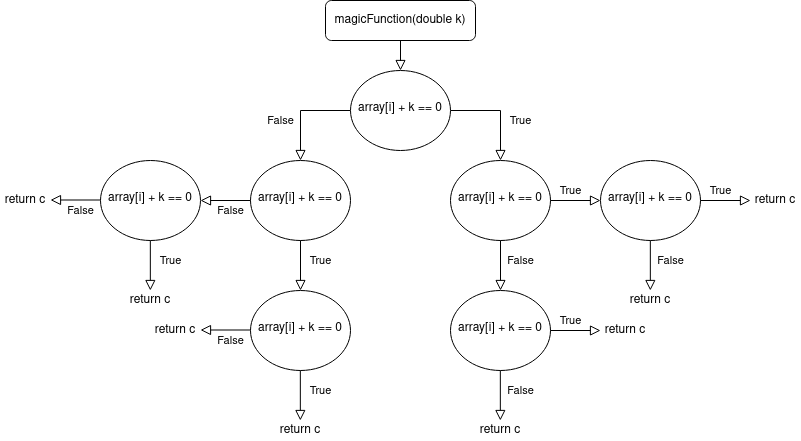

The diagram above was exported from draw.io. Its source (the exported page's mxGraphModel, read from the mxfile embedded in the PNG):
<mxGraphModel dx="1742" dy="807" grid="1" gridSize="10" guides="1" tooltips="1" connect="1" arrows="1" fold="1" page="1" pageScale="1" pageWidth="850" pageHeight="1100" math="0" shadow="0">
  <root>
    <mxCell id="7qOEP29MKS09gZ0tQqus-0" />
    <mxCell id="7qOEP29MKS09gZ0tQqus-1" parent="7qOEP29MKS09gZ0tQqus-0" />
    <mxCell id="1h4zN0YG1bn-YNs9ePI9-0" value="" style="rounded=0;html=1;jettySize=auto;orthogonalLoop=1;fontSize=11;endArrow=block;endFill=0;endSize=8;strokeWidth=1;shadow=0;labelBackgroundColor=none;edgeStyle=orthogonalEdgeStyle;" edge="1" parent="7qOEP29MKS09gZ0tQqus-1" source="1h4zN0YG1bn-YNs9ePI9-1" target="1h4zN0YG1bn-YNs9ePI9-4">
      <mxGeometry relative="1" as="geometry" />
    </mxCell>
    <mxCell id="1h4zN0YG1bn-YNs9ePI9-1" value="&lt;div&gt;magicFunction(double k)&lt;/div&gt;" style="rounded=1;whiteSpace=wrap;html=1;fontSize=12;glass=0;strokeWidth=1;shadow=0;" vertex="1" parent="7qOEP29MKS09gZ0tQqus-1">
      <mxGeometry x="355" y="40" width="150" height="40" as="geometry" />
    </mxCell>
    <mxCell id="1h4zN0YG1bn-YNs9ePI9-2" value="&lt;div&gt;False&lt;/div&gt;" style="rounded=0;html=1;jettySize=auto;orthogonalLoop=1;fontSize=11;endArrow=block;endFill=0;endSize=8;strokeWidth=1;shadow=0;labelBackgroundColor=none;edgeStyle=orthogonalEdgeStyle;entryX=0.5;entryY=0;entryDx=0;entryDy=0;exitX=0;exitY=0.5;exitDx=0;exitDy=0;" edge="1" parent="7qOEP29MKS09gZ0tQqus-1" source="1h4zN0YG1bn-YNs9ePI9-4" target="1h4zN0YG1bn-YNs9ePI9-22">
      <mxGeometry x="-0.0003" y="22" relative="1" as="geometry">
        <mxPoint x="-42" y="10" as="offset" />
      </mxGeometry>
    </mxCell>
    <mxCell id="1h4zN0YG1bn-YNs9ePI9-3" value="&lt;div&gt;True&lt;/div&gt;" style="edgeStyle=orthogonalEdgeStyle;rounded=0;html=1;jettySize=auto;orthogonalLoop=1;fontSize=11;endArrow=block;endFill=0;endSize=8;strokeWidth=1;shadow=0;labelBackgroundColor=none;entryX=0.5;entryY=0;entryDx=0;entryDy=0;exitX=1;exitY=0.5;exitDx=0;exitDy=0;" edge="1" parent="7qOEP29MKS09gZ0tQqus-1" source="1h4zN0YG1bn-YNs9ePI9-4" target="1h4zN0YG1bn-YNs9ePI9-21">
      <mxGeometry x="0.0003" y="-22" relative="1" as="geometry">
        <mxPoint x="42" y="10" as="offset" />
        <mxPoint x="530" y="130" as="targetPoint" />
      </mxGeometry>
    </mxCell>
    <mxCell id="1h4zN0YG1bn-YNs9ePI9-4" value="array[i] + k == 0" style="ellipse;whiteSpace=wrap;html=1;shadow=0;fontFamily=Helvetica;fontSize=12;align=center;strokeWidth=1;spacing=6;spacingTop=-4;" vertex="1" parent="7qOEP29MKS09gZ0tQqus-1">
      <mxGeometry x="380" y="110" width="100" height="80" as="geometry" />
    </mxCell>
    <mxCell id="1h4zN0YG1bn-YNs9ePI9-21" value="array[i] + k == 0" style="ellipse;whiteSpace=wrap;html=1;shadow=0;fontFamily=Helvetica;fontSize=12;align=center;strokeWidth=1;spacing=6;spacingTop=-4;" vertex="1" parent="7qOEP29MKS09gZ0tQqus-1">
      <mxGeometry x="480" y="200" width="100" height="80" as="geometry" />
    </mxCell>
    <mxCell id="1h4zN0YG1bn-YNs9ePI9-22" value="array[i] + k == 0" style="ellipse;whiteSpace=wrap;html=1;shadow=0;fontFamily=Helvetica;fontSize=12;align=center;strokeWidth=1;spacing=6;spacingTop=-4;" vertex="1" parent="7qOEP29MKS09gZ0tQqus-1">
      <mxGeometry x="280" y="200" width="100" height="80" as="geometry" />
    </mxCell>
    <mxCell id="1h4zN0YG1bn-YNs9ePI9-25" value="&lt;div&gt;False&lt;/div&gt;" style="rounded=0;html=1;jettySize=auto;orthogonalLoop=1;fontSize=11;endArrow=block;endFill=0;endSize=8;strokeWidth=1;shadow=0;labelBackgroundColor=none;edgeStyle=orthogonalEdgeStyle;entryX=1;entryY=0.5;entryDx=0;entryDy=0;exitX=0;exitY=0.5;exitDx=0;exitDy=0;" edge="1" parent="7qOEP29MKS09gZ0tQqus-1" target="1h4zN0YG1bn-YNs9ePI9-28" source="1h4zN0YG1bn-YNs9ePI9-22">
      <mxGeometry x="-0.2" y="10" relative="1" as="geometry">
        <mxPoint as="offset" />
        <mxPoint x="330" y="299.9999999999999" as="sourcePoint" />
      </mxGeometry>
    </mxCell>
    <mxCell id="1h4zN0YG1bn-YNs9ePI9-26" value="&lt;div&gt;True&lt;/div&gt;" style="edgeStyle=orthogonalEdgeStyle;rounded=0;html=1;jettySize=auto;orthogonalLoop=1;fontSize=11;endArrow=block;endFill=0;endSize=8;strokeWidth=1;shadow=0;labelBackgroundColor=none;entryX=0.5;entryY=0;entryDx=0;entryDy=0;exitX=0.5;exitY=1;exitDx=0;exitDy=0;" edge="1" parent="7qOEP29MKS09gZ0tQqus-1" target="1h4zN0YG1bn-YNs9ePI9-27" source="1h4zN0YG1bn-YNs9ePI9-22">
      <mxGeometry x="-0.2" y="20" relative="1" as="geometry">
        <mxPoint as="offset" />
        <mxPoint x="430" y="240" as="targetPoint" />
        <mxPoint x="330" y="299.9999999999999" as="sourcePoint" />
      </mxGeometry>
    </mxCell>
    <mxCell id="1h4zN0YG1bn-YNs9ePI9-27" value="array[i] + k == 0" style="ellipse;whiteSpace=wrap;html=1;shadow=0;fontFamily=Helvetica;fontSize=12;align=center;strokeWidth=1;spacing=6;spacingTop=-4;" vertex="1" parent="7qOEP29MKS09gZ0tQqus-1">
      <mxGeometry x="280" y="330" width="100" height="80" as="geometry" />
    </mxCell>
    <mxCell id="1h4zN0YG1bn-YNs9ePI9-28" value="array[i] + k == 0" style="ellipse;whiteSpace=wrap;html=1;shadow=0;fontFamily=Helvetica;fontSize=12;align=center;strokeWidth=1;spacing=6;spacingTop=-4;" vertex="1" parent="7qOEP29MKS09gZ0tQqus-1">
      <mxGeometry x="130" y="200" width="100" height="80" as="geometry" />
    </mxCell>
    <mxCell id="1h4zN0YG1bn-YNs9ePI9-29" value="&lt;div&gt;False&lt;/div&gt;" style="rounded=0;html=1;jettySize=auto;orthogonalLoop=1;fontSize=11;endArrow=block;endFill=0;endSize=8;strokeWidth=1;shadow=0;labelBackgroundColor=none;edgeStyle=orthogonalEdgeStyle;exitX=0.5;exitY=1;exitDx=0;exitDy=0;" edge="1" parent="7qOEP29MKS09gZ0tQqus-1" target="1h4zN0YG1bn-YNs9ePI9-32" source="1h4zN0YG1bn-YNs9ePI9-21">
      <mxGeometry x="-0.2" y="20" relative="1" as="geometry">
        <mxPoint as="offset" />
        <mxPoint x="550" y="309.9999999999999" as="sourcePoint" />
      </mxGeometry>
    </mxCell>
    <mxCell id="1h4zN0YG1bn-YNs9ePI9-30" value="&lt;div&gt;True&lt;/div&gt;" style="edgeStyle=orthogonalEdgeStyle;rounded=0;html=1;jettySize=auto;orthogonalLoop=1;fontSize=11;endArrow=block;endFill=0;endSize=8;strokeWidth=1;shadow=0;labelBackgroundColor=none;entryX=0;entryY=0.5;entryDx=0;entryDy=0;exitX=1;exitY=0.5;exitDx=0;exitDy=0;" edge="1" parent="7qOEP29MKS09gZ0tQqus-1" target="1h4zN0YG1bn-YNs9ePI9-31" source="1h4zN0YG1bn-YNs9ePI9-21">
      <mxGeometry x="-0.2" y="10" relative="1" as="geometry">
        <mxPoint as="offset" />
        <mxPoint x="650" y="250" as="targetPoint" />
        <mxPoint x="550" y="309.9999999999999" as="sourcePoint" />
      </mxGeometry>
    </mxCell>
    <mxCell id="1h4zN0YG1bn-YNs9ePI9-31" value="array[i] + k == 0" style="ellipse;whiteSpace=wrap;html=1;shadow=0;fontFamily=Helvetica;fontSize=12;align=center;strokeWidth=1;spacing=6;spacingTop=-4;" vertex="1" parent="7qOEP29MKS09gZ0tQqus-1">
      <mxGeometry x="630" y="200" width="100" height="80" as="geometry" />
    </mxCell>
    <mxCell id="1h4zN0YG1bn-YNs9ePI9-32" value="array[i] + k == 0" style="ellipse;whiteSpace=wrap;html=1;shadow=0;fontFamily=Helvetica;fontSize=12;align=center;strokeWidth=1;spacing=6;spacingTop=-4;" vertex="1" parent="7qOEP29MKS09gZ0tQqus-1">
      <mxGeometry x="480" y="330" width="100" height="80" as="geometry" />
    </mxCell>
    <mxCell id="1h4zN0YG1bn-YNs9ePI9-41" value="&lt;div&gt;False&lt;/div&gt;" style="rounded=0;html=1;jettySize=auto;orthogonalLoop=1;fontSize=11;endArrow=block;endFill=0;endSize=8;strokeWidth=1;shadow=0;labelBackgroundColor=none;edgeStyle=orthogonalEdgeStyle;entryX=1;entryY=0.5;entryDx=0;entryDy=0;exitX=0;exitY=0.5;exitDx=0;exitDy=0;" edge="1" parent="7qOEP29MKS09gZ0tQqus-1">
      <mxGeometry x="-0.2" y="10" relative="1" as="geometry">
        <mxPoint as="offset" />
        <mxPoint x="130" y="239.5" as="sourcePoint" />
        <mxPoint x="80" y="239.5" as="targetPoint" />
      </mxGeometry>
    </mxCell>
    <mxCell id="1h4zN0YG1bn-YNs9ePI9-42" value="return c" style="text;html=1;strokeColor=none;fillColor=none;align=center;verticalAlign=middle;whiteSpace=wrap;rounded=0;" vertex="1" parent="7qOEP29MKS09gZ0tQqus-1">
      <mxGeometry x="30" y="230" width="50" height="20" as="geometry" />
    </mxCell>
    <mxCell id="1h4zN0YG1bn-YNs9ePI9-43" value="&lt;div&gt;True&lt;/div&gt;" style="edgeStyle=orthogonalEdgeStyle;rounded=0;html=1;jettySize=auto;orthogonalLoop=1;fontSize=11;endArrow=block;endFill=0;endSize=8;strokeWidth=1;shadow=0;labelBackgroundColor=none;entryX=0.5;entryY=0;entryDx=0;entryDy=0;exitX=0.5;exitY=1;exitDx=0;exitDy=0;" edge="1" parent="7qOEP29MKS09gZ0tQqus-1">
      <mxGeometry x="-0.2" y="20" relative="1" as="geometry">
        <mxPoint as="offset" />
        <mxPoint x="179.82999999999998" y="330" as="targetPoint" />
        <mxPoint x="179.82999999999998" y="280" as="sourcePoint" />
      </mxGeometry>
    </mxCell>
    <mxCell id="1h4zN0YG1bn-YNs9ePI9-44" value="return c" style="text;html=1;strokeColor=none;fillColor=none;align=center;verticalAlign=middle;whiteSpace=wrap;rounded=0;" vertex="1" parent="7qOEP29MKS09gZ0tQqus-1">
      <mxGeometry x="155" y="330" width="50" height="20" as="geometry" />
    </mxCell>
    <mxCell id="1h4zN0YG1bn-YNs9ePI9-45" value="&lt;div&gt;True&lt;/div&gt;" style="edgeStyle=orthogonalEdgeStyle;rounded=0;html=1;jettySize=auto;orthogonalLoop=1;fontSize=11;endArrow=block;endFill=0;endSize=8;strokeWidth=1;shadow=0;labelBackgroundColor=none;entryX=0.5;entryY=0;entryDx=0;entryDy=0;exitX=0.5;exitY=1;exitDx=0;exitDy=0;" edge="1" parent="7qOEP29MKS09gZ0tQqus-1">
      <mxGeometry x="-0.2" y="20" relative="1" as="geometry">
        <mxPoint as="offset" />
        <mxPoint x="329.8299999999999" y="460" as="targetPoint" />
        <mxPoint x="329.8299999999999" y="410" as="sourcePoint" />
      </mxGeometry>
    </mxCell>
    <mxCell id="1h4zN0YG1bn-YNs9ePI9-46" value="return c" style="text;html=1;strokeColor=none;fillColor=none;align=center;verticalAlign=middle;whiteSpace=wrap;rounded=0;" vertex="1" parent="7qOEP29MKS09gZ0tQqus-1">
      <mxGeometry x="305" y="460" width="50" height="20" as="geometry" />
    </mxCell>
    <mxCell id="1h4zN0YG1bn-YNs9ePI9-47" value="&lt;div&gt;False&lt;/div&gt;" style="rounded=0;html=1;jettySize=auto;orthogonalLoop=1;fontSize=11;endArrow=block;endFill=0;endSize=8;strokeWidth=1;shadow=0;labelBackgroundColor=none;edgeStyle=orthogonalEdgeStyle;entryX=1;entryY=0.5;entryDx=0;entryDy=0;exitX=0;exitY=0.5;exitDx=0;exitDy=0;" edge="1" parent="7qOEP29MKS09gZ0tQqus-1">
      <mxGeometry x="-0.2" y="10" relative="1" as="geometry">
        <mxPoint as="offset" />
        <mxPoint x="280" y="369.5" as="sourcePoint" />
        <mxPoint x="230" y="369.5" as="targetPoint" />
      </mxGeometry>
    </mxCell>
    <mxCell id="1h4zN0YG1bn-YNs9ePI9-48" value="return c" style="text;html=1;strokeColor=none;fillColor=none;align=center;verticalAlign=middle;whiteSpace=wrap;rounded=0;" vertex="1" parent="7qOEP29MKS09gZ0tQqus-1">
      <mxGeometry x="180" y="360" width="50" height="20" as="geometry" />
    </mxCell>
    <mxCell id="1h4zN0YG1bn-YNs9ePI9-51" value="&lt;div&gt;False&lt;/div&gt;" style="edgeStyle=orthogonalEdgeStyle;rounded=0;html=1;jettySize=auto;orthogonalLoop=1;fontSize=11;endArrow=block;endFill=0;endSize=8;strokeWidth=1;shadow=0;labelBackgroundColor=none;entryX=0.5;entryY=0;entryDx=0;entryDy=0;exitX=0.5;exitY=1;exitDx=0;exitDy=0;" edge="1" parent="7qOEP29MKS09gZ0tQqus-1">
      <mxGeometry x="-0.2" y="20" relative="1" as="geometry">
        <mxPoint as="offset" />
        <mxPoint x="529.8299999999999" y="460" as="targetPoint" />
        <mxPoint x="529.8299999999999" y="410" as="sourcePoint" />
      </mxGeometry>
    </mxCell>
    <mxCell id="1h4zN0YG1bn-YNs9ePI9-52" value="return c" style="text;html=1;strokeColor=none;fillColor=none;align=center;verticalAlign=middle;whiteSpace=wrap;rounded=0;" vertex="1" parent="7qOEP29MKS09gZ0tQqus-1">
      <mxGeometry x="505" y="460" width="50" height="20" as="geometry" />
    </mxCell>
    <mxCell id="1h4zN0YG1bn-YNs9ePI9-54" value="&lt;div&gt;True&lt;/div&gt;" style="rounded=0;html=1;jettySize=auto;orthogonalLoop=1;fontSize=11;endArrow=block;endFill=0;endSize=8;strokeWidth=1;shadow=0;labelBackgroundColor=none;edgeStyle=orthogonalEdgeStyle;entryX=0;entryY=0.5;entryDx=0;entryDy=0;exitX=1;exitY=0.5;exitDx=0;exitDy=0;" edge="1" parent="7qOEP29MKS09gZ0tQqus-1" source="1h4zN0YG1bn-YNs9ePI9-32" target="1h4zN0YG1bn-YNs9ePI9-55">
      <mxGeometry x="-0.2" y="10" relative="1" as="geometry">
        <mxPoint as="offset" />
        <mxPoint x="690" y="399.5" as="sourcePoint" />
        <mxPoint x="640" y="399.5" as="targetPoint" />
      </mxGeometry>
    </mxCell>
    <mxCell id="1h4zN0YG1bn-YNs9ePI9-55" value="return c" style="text;html=1;strokeColor=none;fillColor=none;align=center;verticalAlign=middle;whiteSpace=wrap;rounded=0;" vertex="1" parent="7qOEP29MKS09gZ0tQqus-1">
      <mxGeometry x="630" y="360" width="50" height="20" as="geometry" />
    </mxCell>
    <mxCell id="1h4zN0YG1bn-YNs9ePI9-58" value="&lt;div&gt;True&lt;/div&gt;" style="rounded=0;html=1;jettySize=auto;orthogonalLoop=1;fontSize=11;endArrow=block;endFill=0;endSize=8;strokeWidth=1;shadow=0;labelBackgroundColor=none;edgeStyle=orthogonalEdgeStyle;entryX=0;entryY=0.5;entryDx=0;entryDy=0;exitX=1;exitY=0.5;exitDx=0;exitDy=0;" edge="1" parent="7qOEP29MKS09gZ0tQqus-1" target="1h4zN0YG1bn-YNs9ePI9-59">
      <mxGeometry x="-0.2" y="10" relative="1" as="geometry">
        <mxPoint as="offset" />
        <mxPoint x="730" y="240" as="sourcePoint" />
        <mxPoint x="790" y="269.5" as="targetPoint" />
      </mxGeometry>
    </mxCell>
    <mxCell id="1h4zN0YG1bn-YNs9ePI9-59" value="return c" style="text;html=1;strokeColor=none;fillColor=none;align=center;verticalAlign=middle;whiteSpace=wrap;rounded=0;" vertex="1" parent="7qOEP29MKS09gZ0tQqus-1">
      <mxGeometry x="780" y="230" width="50" height="20" as="geometry" />
    </mxCell>
    <mxCell id="1h4zN0YG1bn-YNs9ePI9-60" value="&lt;div&gt;False&lt;/div&gt;" style="edgeStyle=orthogonalEdgeStyle;rounded=0;html=1;jettySize=auto;orthogonalLoop=1;fontSize=11;endArrow=block;endFill=0;endSize=8;strokeWidth=1;shadow=0;labelBackgroundColor=none;entryX=0.5;entryY=0;entryDx=0;entryDy=0;exitX=0.5;exitY=1;exitDx=0;exitDy=0;" edge="1" parent="7qOEP29MKS09gZ0tQqus-1">
      <mxGeometry x="-0.2" y="20" relative="1" as="geometry">
        <mxPoint as="offset" />
        <mxPoint x="679.8299999999999" y="330" as="targetPoint" />
        <mxPoint x="679.8299999999999" y="280" as="sourcePoint" />
      </mxGeometry>
    </mxCell>
    <mxCell id="1h4zN0YG1bn-YNs9ePI9-61" value="return c" style="text;html=1;strokeColor=none;fillColor=none;align=center;verticalAlign=middle;whiteSpace=wrap;rounded=0;" vertex="1" parent="7qOEP29MKS09gZ0tQqus-1">
      <mxGeometry x="655" y="330" width="50" height="20" as="geometry" />
    </mxCell>
  </root>
</mxGraphModel>